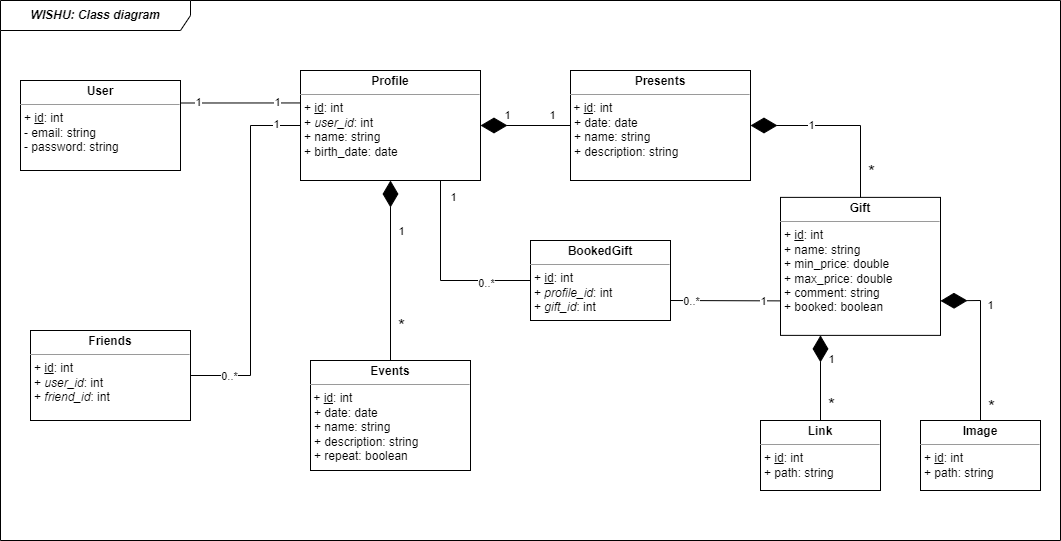

The diagram above was exported from draw.io. Its source (the exported page's mxGraphModel, read from the mxfile embedded in the PNG):
<mxGraphModel dx="976" dy="605" grid="1" gridSize="10" guides="1" tooltips="1" connect="1" arrows="1" fold="1" page="1" pageScale="1" pageWidth="827" pageHeight="1169" math="0" shadow="0">
  <root>
    <mxCell id="0" />
    <mxCell id="1" parent="0" />
    <mxCell id="wZJeB9oRjfgI-LAe_9Yy-12" value="*" style="edgeLabel;html=1;align=center;verticalAlign=middle;resizable=0;points=[];fontSize=18;" parent="1" connectable="0" vertex="1">
      <mxGeometry x="762" y="476.88" as="geometry">
        <mxPoint x="-120" y="-170" as="offset" />
      </mxGeometry>
    </mxCell>
    <mxCell id="cnppt8YR_0lwbn7_pzhv-1" value="&lt;p style=&quot;margin:0px;margin-top:4px;text-align:center;&quot;&gt;&lt;b&gt;User&lt;/b&gt;&lt;/p&gt;&lt;hr size=&quot;1&quot;&gt;&lt;p style=&quot;margin:0px;margin-left:4px;&quot;&gt;+ &lt;u&gt;id&lt;/u&gt;: int&lt;/p&gt;&lt;p style=&quot;margin:0px;margin-left:4px;&quot;&gt;- email: string&lt;/p&gt;&lt;p style=&quot;margin:0px;margin-left:4px;&quot;&gt;- password: string&lt;/p&gt;" style="verticalAlign=top;align=left;overflow=fill;fontSize=12;fontFamily=Helvetica;html=1;whiteSpace=wrap;" parent="1" vertex="1">
      <mxGeometry x="60" y="280" width="160" height="90" as="geometry" />
    </mxCell>
    <mxCell id="zmtx4Hqf55dr-1tX8Qan-1" value="&lt;p style=&quot;margin:0px;margin-top:4px;text-align:center;&quot;&gt;&lt;b&gt;Profile&lt;/b&gt;&lt;/p&gt;&lt;hr size=&quot;1&quot;&gt;&lt;p style=&quot;margin:0px;margin-left:4px;&quot;&gt;+ &lt;u&gt;id&lt;/u&gt;: int&lt;/p&gt;&lt;p style=&quot;margin:0px;margin-left:4px;&quot;&gt;+ &lt;i&gt;user_id&lt;/i&gt;: int&lt;/p&gt;&lt;p style=&quot;border-color: var(--border-color); margin: 0px 0px 0px 4px;&quot;&gt;&lt;span style=&quot;background-color: initial;&quot;&gt;+ name: string&lt;/span&gt;&lt;br&gt;&lt;/p&gt;&lt;p style=&quot;margin:0px;margin-left:4px;&quot;&gt;+ birth_date: date&lt;/p&gt;&lt;p style=&quot;margin:0px;margin-left:4px;&quot;&gt;&lt;br&gt;&lt;/p&gt;" style="verticalAlign=top;align=left;overflow=fill;fontSize=12;fontFamily=Helvetica;html=1;whiteSpace=wrap;" parent="1" vertex="1">
      <mxGeometry x="340" y="270" width="180" height="110" as="geometry" />
    </mxCell>
    <mxCell id="zmtx4Hqf55dr-1tX8Qan-2" value="" style="endArrow=none;startArrow=none;endFill=0;startFill=0;html=1;rounded=0;exitX=1;exitY=0.25;exitDx=0;exitDy=0;entryX=0;entryY=0.295;entryDx=0;entryDy=0;entryPerimeter=0;" parent="1" source="cnppt8YR_0lwbn7_pzhv-1" target="zmtx4Hqf55dr-1tX8Qan-1" edge="1">
      <mxGeometry width="160" relative="1" as="geometry">
        <mxPoint x="190" y="460" as="sourcePoint" />
        <mxPoint x="350" y="460" as="targetPoint" />
      </mxGeometry>
    </mxCell>
    <mxCell id="zmtx4Hqf55dr-1tX8Qan-3" value="1" style="edgeLabel;html=1;align=center;verticalAlign=middle;resizable=0;points=[];" parent="zmtx4Hqf55dr-1tX8Qan-2" connectable="0" vertex="1">
      <mxGeometry x="0.4667" y="1" relative="1" as="geometry">
        <mxPoint x="9" as="offset" />
      </mxGeometry>
    </mxCell>
    <mxCell id="zmtx4Hqf55dr-1tX8Qan-4" value="1" style="edgeLabel;html=1;align=center;verticalAlign=middle;resizable=0;points=[];" parent="zmtx4Hqf55dr-1tX8Qan-2" connectable="0" vertex="1">
      <mxGeometry x="-0.7" y="1" relative="1" as="geometry">
        <mxPoint as="offset" />
      </mxGeometry>
    </mxCell>
    <mxCell id="BTlrPPT-hpq5u0axXxof-1" value="&lt;p style=&quot;margin:0px;margin-top:4px;text-align:center;&quot;&gt;&lt;b&gt;Friends&lt;/b&gt;&lt;/p&gt;&lt;hr size=&quot;1&quot;&gt;&lt;p style=&quot;margin:0px;margin-left:4px;&quot;&gt;+ &lt;u&gt;id&lt;/u&gt;: int&lt;/p&gt;&lt;p style=&quot;margin:0px;margin-left:4px;&quot;&gt;+ &lt;i&gt;user_id&lt;/i&gt;: int&lt;/p&gt;&lt;p style=&quot;margin:0px;margin-left:4px;&quot;&gt;+ &lt;i&gt;friend_id&lt;/i&gt;: int&lt;/p&gt;" style="verticalAlign=top;align=left;overflow=fill;fontSize=12;fontFamily=Helvetica;html=1;whiteSpace=wrap;" parent="1" vertex="1">
      <mxGeometry x="70" y="530" width="160" height="90" as="geometry" />
    </mxCell>
    <mxCell id="BTlrPPT-hpq5u0axXxof-2" value="&lt;p style=&quot;margin:0px;margin-top:4px;text-align:center;&quot;&gt;&lt;b&gt;Presents&lt;/b&gt;&lt;/p&gt;&lt;hr size=&quot;1&quot;&gt;&amp;nbsp;+&amp;nbsp;&lt;u style=&quot;border-color: var(--border-color);&quot;&gt;id&lt;/u&gt;: int&lt;p style=&quot;margin:0px;margin-left:4px;&quot;&gt;+ date: date&lt;/p&gt;&lt;p style=&quot;margin:0px;margin-left:4px;&quot;&gt;+ name: string&lt;/p&gt;&lt;p style=&quot;margin:0px;margin-left:4px;&quot;&gt;+ description: string&lt;/p&gt;" style="verticalAlign=top;align=left;overflow=fill;fontSize=12;fontFamily=Helvetica;html=1;whiteSpace=wrap;" parent="1" vertex="1">
      <mxGeometry x="610" y="270" width="180" height="110" as="geometry" />
    </mxCell>
    <mxCell id="BTlrPPT-hpq5u0axXxof-3" value="&lt;p style=&quot;margin:0px;margin-top:4px;text-align:center;&quot;&gt;&lt;b&gt;Gift&lt;/b&gt;&lt;/p&gt;&lt;hr size=&quot;1&quot;&gt;&lt;p style=&quot;margin:0px;margin-left:4px;&quot;&gt;+ &lt;u&gt;id&lt;/u&gt;: int&lt;/p&gt;&lt;p style=&quot;margin:0px;margin-left:4px;&quot;&gt;+ name: string&lt;/p&gt;&lt;p style=&quot;margin:0px;margin-left:4px;&quot;&gt;+ min_price: double&lt;/p&gt;&lt;p style=&quot;margin:0px;margin-left:4px;&quot;&gt;+ max_price: double&lt;/p&gt;&lt;p style=&quot;margin:0px;margin-left:4px;&quot;&gt;+ comment: string&lt;/p&gt;&lt;p style=&quot;margin:0px;margin-left:4px;&quot;&gt;+ booked: boolean&lt;/p&gt;&lt;p style=&quot;margin:0px;margin-left:4px;&quot;&gt;&lt;br&gt;&lt;/p&gt;" style="verticalAlign=top;align=left;overflow=fill;fontSize=12;fontFamily=Helvetica;html=1;whiteSpace=wrap;" parent="1" vertex="1">
      <mxGeometry x="820" y="396.88" width="160" height="138" as="geometry" />
    </mxCell>
    <mxCell id="wZJeB9oRjfgI-LAe_9Yy-1" value="" style="endArrow=diamondThin;endFill=1;endSize=24;html=1;rounded=0;exitX=0.5;exitY=0;exitDx=0;exitDy=0;entryX=1;entryY=0.5;entryDx=0;entryDy=0;" parent="1" source="BTlrPPT-hpq5u0axXxof-3" target="BTlrPPT-hpq5u0axXxof-2" edge="1">
      <mxGeometry width="160" relative="1" as="geometry">
        <mxPoint x="510" y="420" as="sourcePoint" />
        <mxPoint x="590" y="440" as="targetPoint" />
        <Array as="points">
          <mxPoint x="900" y="325" />
        </Array>
      </mxGeometry>
    </mxCell>
    <mxCell id="wZJeB9oRjfgI-LAe_9Yy-2" value="1" style="edgeLabel;html=1;align=center;verticalAlign=middle;resizable=0;points=[];" parent="wZJeB9oRjfgI-LAe_9Yy-1" connectable="0" vertex="1">
      <mxGeometry x="0.4492" y="-1" relative="1" as="geometry">
        <mxPoint x="11" as="offset" />
      </mxGeometry>
    </mxCell>
    <mxCell id="wZJeB9oRjfgI-LAe_9Yy-3" value="*" style="edgeLabel;html=1;align=center;verticalAlign=middle;resizable=0;points=[];fontSize=18;labelBackgroundColor=none;" parent="wZJeB9oRjfgI-LAe_9Yy-1" connectable="0" vertex="1">
      <mxGeometry x="-0.8123" y="4" relative="1" as="geometry">
        <mxPoint x="14" y="-8" as="offset" />
      </mxGeometry>
    </mxCell>
    <mxCell id="wZJeB9oRjfgI-LAe_9Yy-10" value="" style="endArrow=diamondThin;endFill=1;endSize=24;html=1;rounded=0;exitX=0;exitY=0.5;exitDx=0;exitDy=0;entryX=1;entryY=0.5;entryDx=0;entryDy=0;" parent="1" source="BTlrPPT-hpq5u0axXxof-2" target="zmtx4Hqf55dr-1tX8Qan-1" edge="1">
      <mxGeometry width="160" relative="1" as="geometry">
        <mxPoint x="370" y="490" as="sourcePoint" />
        <mxPoint x="530" y="370" as="targetPoint" />
      </mxGeometry>
    </mxCell>
    <mxCell id="wZJeB9oRjfgI-LAe_9Yy-11" value="1" style="edgeLabel;html=1;align=center;verticalAlign=middle;resizable=0;points=[];labelBackgroundColor=none;" parent="1" connectable="0" vertex="1">
      <mxGeometry x="770" y="420" as="geometry">
        <mxPoint x="-179" y="-106" as="offset" />
      </mxGeometry>
    </mxCell>
    <mxCell id="wZJeB9oRjfgI-LAe_9Yy-17" value="" style="endArrow=none;startArrow=none;endFill=0;startFill=0;html=1;rounded=0;exitX=1;exitY=0.5;exitDx=0;exitDy=0;entryX=0;entryY=0.5;entryDx=0;entryDy=0;" parent="1" source="BTlrPPT-hpq5u0axXxof-1" target="zmtx4Hqf55dr-1tX8Qan-1" edge="1">
      <mxGeometry width="160" relative="1" as="geometry">
        <mxPoint x="240" y="293" as="sourcePoint" />
        <mxPoint x="350" y="293" as="targetPoint" />
        <Array as="points">
          <mxPoint x="290" y="575" />
          <mxPoint x="290" y="325" />
        </Array>
      </mxGeometry>
    </mxCell>
    <mxCell id="wZJeB9oRjfgI-LAe_9Yy-19" value="0..*" style="edgeLabel;html=1;align=center;verticalAlign=middle;resizable=0;points=[];" parent="wZJeB9oRjfgI-LAe_9Yy-17" connectable="0" vertex="1">
      <mxGeometry x="-0.7" y="1" relative="1" as="geometry">
        <mxPoint x="-16" y="1" as="offset" />
      </mxGeometry>
    </mxCell>
    <mxCell id="Q-n5-4IZiCVwl6WfyLG8-1" value="&lt;p style=&quot;margin:0px;margin-top:4px;text-align:center;&quot;&gt;&lt;b&gt;Events&lt;/b&gt;&lt;/p&gt;&lt;hr size=&quot;1&quot;&gt;&amp;nbsp;+&amp;nbsp;&lt;u style=&quot;border-color: var(--border-color);&quot;&gt;id&lt;/u&gt;: int&lt;p style=&quot;margin:0px;margin-left:4px;&quot;&gt;+ date: date&lt;/p&gt;&lt;p style=&quot;margin:0px;margin-left:4px;&quot;&gt;+ name: string&lt;/p&gt;&lt;p style=&quot;margin:0px;margin-left:4px;&quot;&gt;+ description: string&lt;/p&gt;&lt;p style=&quot;margin:0px;margin-left:4px;&quot;&gt;+ repeat: boolean&lt;/p&gt;" style="verticalAlign=top;align=left;overflow=fill;fontSize=12;fontFamily=Helvetica;html=1;whiteSpace=wrap;" parent="1" vertex="1">
      <mxGeometry x="350" y="560" width="160" height="110" as="geometry" />
    </mxCell>
    <mxCell id="Q-n5-4IZiCVwl6WfyLG8-3" value="" style="endArrow=diamondThin;endFill=1;endSize=24;html=1;rounded=0;exitX=0.5;exitY=0;exitDx=0;exitDy=0;entryX=0.5;entryY=1;entryDx=0;entryDy=0;" parent="1" source="Q-n5-4IZiCVwl6WfyLG8-1" target="zmtx4Hqf55dr-1tX8Qan-1" edge="1">
      <mxGeometry width="160" relative="1" as="geometry">
        <mxPoint x="620" y="335" as="sourcePoint" />
        <mxPoint x="430" y="410" as="targetPoint" />
      </mxGeometry>
    </mxCell>
    <mxCell id="Q-n5-4IZiCVwl6WfyLG8-6" value="*" style="edgeLabel;html=1;align=center;verticalAlign=middle;resizable=0;points=[];fontSize=18;" parent="Q-n5-4IZiCVwl6WfyLG8-3" connectable="0" vertex="1">
      <mxGeometry x="-0.5244" y="-3" relative="1" as="geometry">
        <mxPoint x="7" y="8" as="offset" />
      </mxGeometry>
    </mxCell>
    <mxCell id="Q-n5-4IZiCVwl6WfyLG8-7" value="1" style="edgeLabel;html=1;align=center;verticalAlign=middle;resizable=0;points=[];" parent="Q-n5-4IZiCVwl6WfyLG8-3" connectable="0" vertex="1">
      <mxGeometry x="0.0533" relative="1" as="geometry">
        <mxPoint x="10" y="-35" as="offset" />
      </mxGeometry>
    </mxCell>
    <mxCell id="kfDdxIxcdGOp-EcLjwun-3" value="1" style="edgeLabel;html=1;align=center;verticalAlign=middle;resizable=0;points=[];" parent="1" connectable="0" vertex="1">
      <mxGeometry x="267.82352941176487" y="480" as="geometry">
        <mxPoint x="48" y="-157" as="offset" />
      </mxGeometry>
    </mxCell>
    <mxCell id="kfDdxIxcdGOp-EcLjwun-10" value="&lt;p style=&quot;margin:0px;margin-top:4px;text-align:center;&quot;&gt;&lt;b&gt;Link&lt;/b&gt;&lt;/p&gt;&lt;hr size=&quot;1&quot;&gt;&lt;p style=&quot;margin:0px;margin-left:4px;&quot;&gt;+&amp;nbsp;&lt;u style=&quot;border-color: var(--border-color);&quot;&gt;id&lt;/u&gt;: int&lt;br&gt;&lt;/p&gt;&lt;p style=&quot;margin:0px;margin-left:4px;&quot;&gt;+ path: string&lt;/p&gt;" style="verticalAlign=top;align=left;overflow=fill;fontSize=12;fontFamily=Helvetica;html=1;whiteSpace=wrap;" parent="1" vertex="1">
      <mxGeometry x="800" y="620" width="120" height="70" as="geometry" />
    </mxCell>
    <mxCell id="kfDdxIxcdGOp-EcLjwun-11" value="&lt;p style=&quot;margin:0px;margin-top:4px;text-align:center;&quot;&gt;&lt;b&gt;Image&lt;/b&gt;&lt;/p&gt;&lt;hr size=&quot;1&quot;&gt;&lt;p style=&quot;margin:0px;margin-left:4px;&quot;&gt;+&amp;nbsp;&lt;u style=&quot;border-color: var(--border-color);&quot;&gt;id&lt;/u&gt;: int&lt;br&gt;&lt;/p&gt;&lt;p style=&quot;margin:0px;margin-left:4px;&quot;&gt;+ path: string&lt;/p&gt;" style="verticalAlign=top;align=left;overflow=fill;fontSize=12;fontFamily=Helvetica;html=1;whiteSpace=wrap;" parent="1" vertex="1">
      <mxGeometry x="960" y="620" width="120" height="70" as="geometry" />
    </mxCell>
    <mxCell id="kfDdxIxcdGOp-EcLjwun-12" value="" style="endArrow=diamondThin;endFill=1;endSize=24;html=1;rounded=0;exitX=0.5;exitY=0;exitDx=0;exitDy=0;entryX=1;entryY=0.75;entryDx=0;entryDy=0;" parent="1" source="kfDdxIxcdGOp-EcLjwun-11" target="BTlrPPT-hpq5u0axXxof-3" edge="1">
      <mxGeometry width="160" relative="1" as="geometry">
        <mxPoint x="1030" y="921.88" as="sourcePoint" />
        <mxPoint x="890" y="776.88" as="targetPoint" />
        <Array as="points">
          <mxPoint x="1020" y="500" />
        </Array>
      </mxGeometry>
    </mxCell>
    <mxCell id="kfDdxIxcdGOp-EcLjwun-13" value="1" style="edgeLabel;html=1;align=center;verticalAlign=middle;resizable=0;points=[];" parent="kfDdxIxcdGOp-EcLjwun-12" connectable="0" vertex="1">
      <mxGeometry x="0.4492" y="-1" relative="1" as="geometry">
        <mxPoint x="8" as="offset" />
      </mxGeometry>
    </mxCell>
    <mxCell id="kfDdxIxcdGOp-EcLjwun-14" value="*" style="edgeLabel;html=1;align=center;verticalAlign=middle;resizable=0;points=[];fontSize=18;labelBackgroundColor=none;" parent="kfDdxIxcdGOp-EcLjwun-12" connectable="0" vertex="1">
      <mxGeometry x="-0.8123" y="4" relative="1" as="geometry">
        <mxPoint x="14" y="1" as="offset" />
      </mxGeometry>
    </mxCell>
    <mxCell id="kfDdxIxcdGOp-EcLjwun-19" value="" style="endArrow=diamondThin;endFill=1;endSize=24;html=1;rounded=0;exitX=0.5;exitY=0;exitDx=0;exitDy=0;entryX=0.25;entryY=1;entryDx=0;entryDy=0;" parent="1" source="kfDdxIxcdGOp-EcLjwun-10" target="BTlrPPT-hpq5u0axXxof-3" edge="1">
      <mxGeometry width="160" relative="1" as="geometry">
        <mxPoint x="740" y="896.88" as="sourcePoint" />
        <mxPoint x="610" y="776.88" as="targetPoint" />
        <Array as="points" />
      </mxGeometry>
    </mxCell>
    <mxCell id="kfDdxIxcdGOp-EcLjwun-20" value="1" style="edgeLabel;html=1;align=center;verticalAlign=middle;resizable=0;points=[];" parent="kfDdxIxcdGOp-EcLjwun-19" connectable="0" vertex="1">
      <mxGeometry x="0.4492" y="-1" relative="1" as="geometry">
        <mxPoint x="9" as="offset" />
      </mxGeometry>
    </mxCell>
    <mxCell id="kfDdxIxcdGOp-EcLjwun-21" value="*" style="edgeLabel;html=1;align=center;verticalAlign=middle;resizable=0;points=[];fontSize=18;labelBackgroundColor=none;" parent="kfDdxIxcdGOp-EcLjwun-19" connectable="0" vertex="1">
      <mxGeometry x="-0.8123" y="4" relative="1" as="geometry">
        <mxPoint x="14" y="-8" as="offset" />
      </mxGeometry>
    </mxCell>
    <mxCell id="CYviN7tzRAZCPeHuNMWH-1" value="&lt;b&gt;&lt;i&gt;WISHU: Class diagram&lt;/i&gt;&lt;/b&gt;" style="shape=umlFrame;whiteSpace=wrap;html=1;pointerEvents=0;width=190;height=30;" parent="1" vertex="1">
      <mxGeometry x="40" y="200" width="1060" height="540" as="geometry" />
    </mxCell>
    <mxCell id="eCackU010EQKdH3PzU6S-1" value="&lt;p style=&quot;margin:0px;margin-top:4px;text-align:center;&quot;&gt;&lt;b&gt;BookedGift&lt;/b&gt;&lt;/p&gt;&lt;hr size=&quot;1&quot;&gt;&lt;p style=&quot;margin:0px;margin-left:4px;&quot;&gt;+ &lt;u&gt;id&lt;/u&gt;: int&lt;/p&gt;&lt;p style=&quot;margin:0px;margin-left:4px;&quot;&gt;+ &lt;i&gt;profile_id&lt;/i&gt;: int&lt;/p&gt;&lt;p style=&quot;border-color: var(--border-color); margin: 0px 0px 0px 4px;&quot;&gt;&lt;span style=&quot;background-color: initial;&quot;&gt;+ &lt;i&gt;gift_id&lt;/i&gt;: int&lt;/span&gt;&lt;/p&gt;&lt;p style=&quot;margin:0px;margin-left:4px;&quot;&gt;&lt;br&gt;&lt;/p&gt;" style="verticalAlign=top;align=left;overflow=fill;fontSize=12;fontFamily=Helvetica;html=1;whiteSpace=wrap;" parent="1" vertex="1">
      <mxGeometry x="570" y="440" width="140" height="80" as="geometry" />
    </mxCell>
    <mxCell id="eCackU010EQKdH3PzU6S-3" value="" style="endArrow=none;startArrow=none;endFill=0;startFill=0;html=1;rounded=0;exitX=0;exitY=0.5;exitDx=0;exitDy=0;" parent="1" source="eCackU010EQKdH3PzU6S-1" edge="1">
      <mxGeometry width="160" relative="1" as="geometry">
        <mxPoint x="240" y="585" as="sourcePoint" />
        <mxPoint x="480" y="380" as="targetPoint" />
        <Array as="points">
          <mxPoint x="480" y="480" />
        </Array>
      </mxGeometry>
    </mxCell>
    <mxCell id="eCackU010EQKdH3PzU6S-4" value="0..*" style="edgeLabel;html=1;align=center;verticalAlign=middle;resizable=0;points=[];" parent="eCackU010EQKdH3PzU6S-3" connectable="0" vertex="1">
      <mxGeometry x="-0.7" y="1" relative="1" as="geometry">
        <mxPoint x="-16" y="1" as="offset" />
      </mxGeometry>
    </mxCell>
    <mxCell id="eCackU010EQKdH3PzU6S-5" value="1" style="edgeLabel;html=1;align=center;verticalAlign=middle;resizable=0;points=[];" parent="1" connectable="0" vertex="1">
      <mxGeometry x="450" y="450" as="geometry">
        <mxPoint x="42" y="-54" as="offset" />
      </mxGeometry>
    </mxCell>
    <mxCell id="eCackU010EQKdH3PzU6S-6" value="" style="endArrow=none;startArrow=none;endFill=0;startFill=0;html=1;rounded=0;exitX=1;exitY=0.75;exitDx=0;exitDy=0;entryX=0;entryY=0.75;entryDx=0;entryDy=0;" parent="1" source="eCackU010EQKdH3PzU6S-1" target="BTlrPPT-hpq5u0axXxof-3" edge="1">
      <mxGeometry width="160" relative="1" as="geometry">
        <mxPoint x="580" y="487" as="sourcePoint" />
        <mxPoint x="490" y="390" as="targetPoint" />
        <Array as="points" />
      </mxGeometry>
    </mxCell>
    <mxCell id="eCackU010EQKdH3PzU6S-7" value="0..*" style="edgeLabel;html=1;align=center;verticalAlign=middle;resizable=0;points=[];" parent="eCackU010EQKdH3PzU6S-6" connectable="0" vertex="1">
      <mxGeometry x="-0.7" y="1" relative="1" as="geometry">
        <mxPoint x="3" y="1" as="offset" />
      </mxGeometry>
    </mxCell>
    <mxCell id="eCackU010EQKdH3PzU6S-8" value="1" style="edgeLabel;html=1;align=center;verticalAlign=middle;resizable=0;points=[];" parent="1" connectable="0" vertex="1">
      <mxGeometry x="460" y="485" as="geometry">
        <mxPoint x="342" y="15" as="offset" />
      </mxGeometry>
    </mxCell>
    <mxCell id="eCackU010EQKdH3PzU6S-9" value="1" style="edgeLabel;html=1;align=center;verticalAlign=middle;resizable=0;points=[];labelBackgroundColor=none;" parent="1" connectable="0" vertex="1">
      <mxGeometry x="920" y="450" as="geometry">
        <mxPoint x="-374" y="-136" as="offset" />
      </mxGeometry>
    </mxCell>
  </root>
</mxGraphModel>